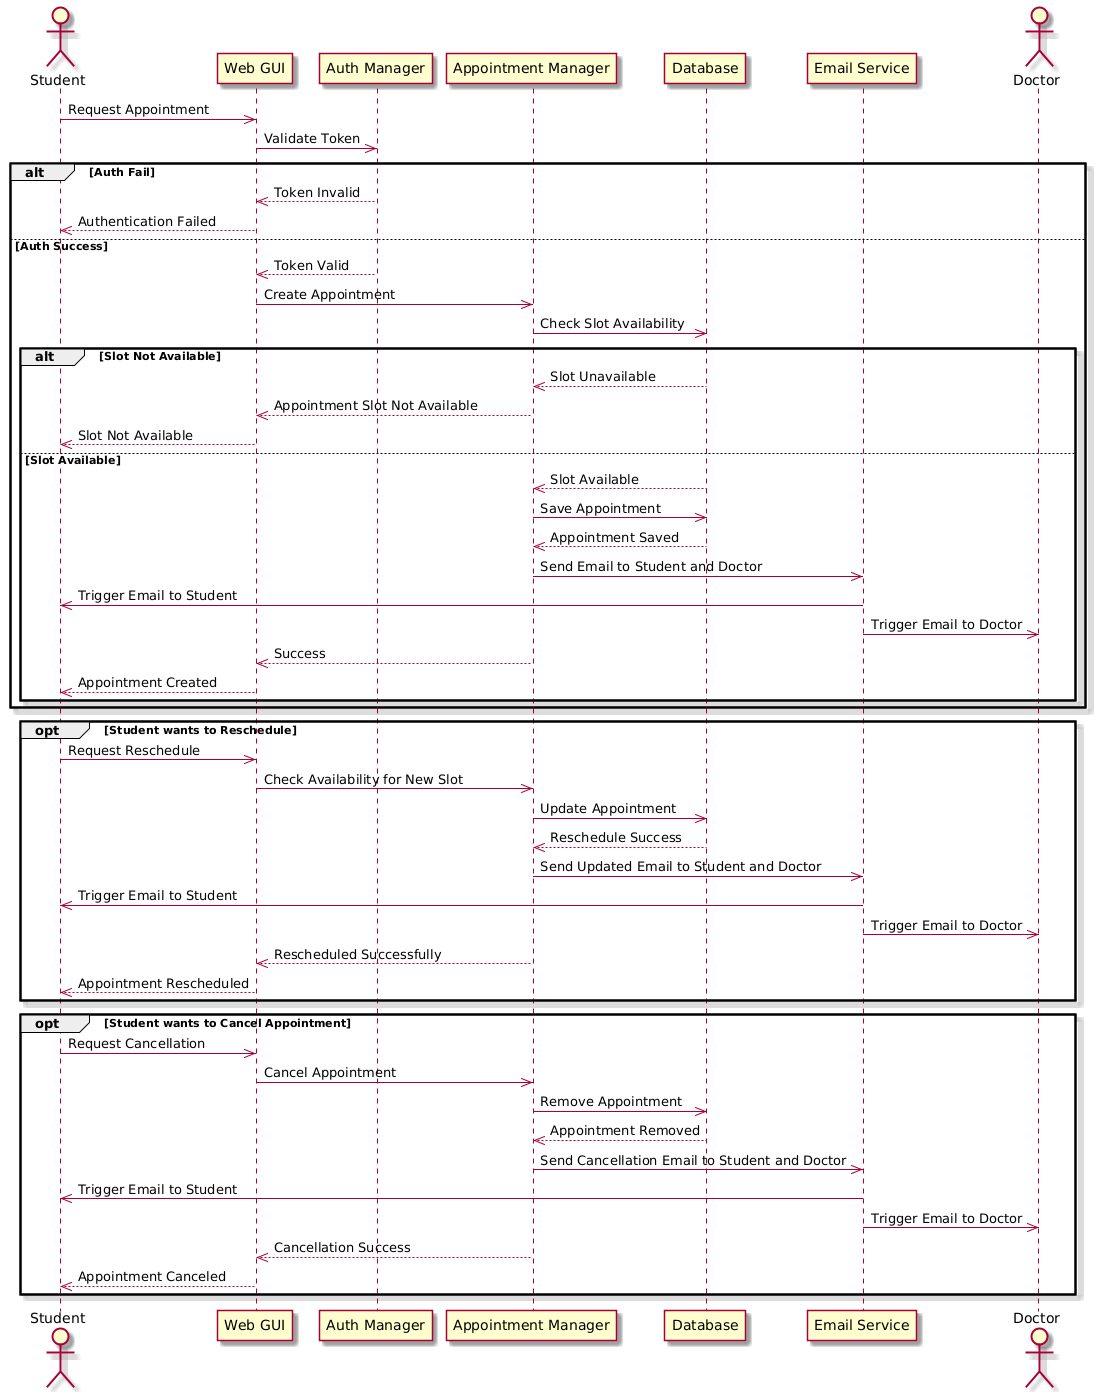

The diagram above was rendered by PlantUML. Its source (embedded in the PNG):
@startuml
skin rose



actor Student
participant GUI as "Web GUI"
participant Auth as "Auth Manager"
participant AM as "Appointment Manager"
participant DB as "Database"
participant ES as "Email Service"
actor Doctor

Student ->> GUI: Request Appointment
GUI ->> Auth: Validate Token
alt Auth Fail
    Auth -->> GUI: Token Invalid
    GUI -->> Student: Authentication Failed
else Auth Success
    Auth -->> GUI: Token Valid
    GUI ->> AM: Create Appointment
    AM ->> DB: Check Slot Availability
    alt Slot Not Available
        DB -->> AM: Slot Unavailable
        AM -->> GUI: Appointment Slot Not Available
        GUI -->> Student: Slot Not Available
    else Slot Available
        DB -->> AM: Slot Available
        AM ->> DB: Save Appointment
        DB -->> AM: Appointment Saved
        AM ->> ES: Send Email to Student and Doctor
        ES ->> Student: Trigger Email to Student
        ES ->> Doctor: Trigger Email to Doctor
        AM -->> GUI: Success
        GUI -->> Student: Appointment Created
    end
end

opt Student wants to Reschedule
    Student ->> GUI: Request Reschedule
    GUI ->> AM: Check Availability for New Slot
    AM ->> DB: Update Appointment
    DB -->> AM: Reschedule Success
    AM ->> ES: Send Updated Email to Student and Doctor
    ES ->> Student: Trigger Email to Student
    ES ->> Doctor: Trigger Email to Doctor
    AM -->> GUI: Rescheduled Successfully
    GUI -->> Student: Appointment Rescheduled
end

opt Student wants to Cancel Appointment
    Student ->> GUI: Request Cancellation
    GUI ->> AM: Cancel Appointment
    AM ->> DB: Remove Appointment
    DB -->> AM: Appointment Removed
    AM ->> ES: Send Cancellation Email to Student and Doctor
    ES ->> Student: Trigger Email to Student
    ES ->> Doctor: Trigger Email to Doctor
    AM -->> GUI: Cancellation Success
    GUI -->> Student: Appointment Canceled
end
@enduml